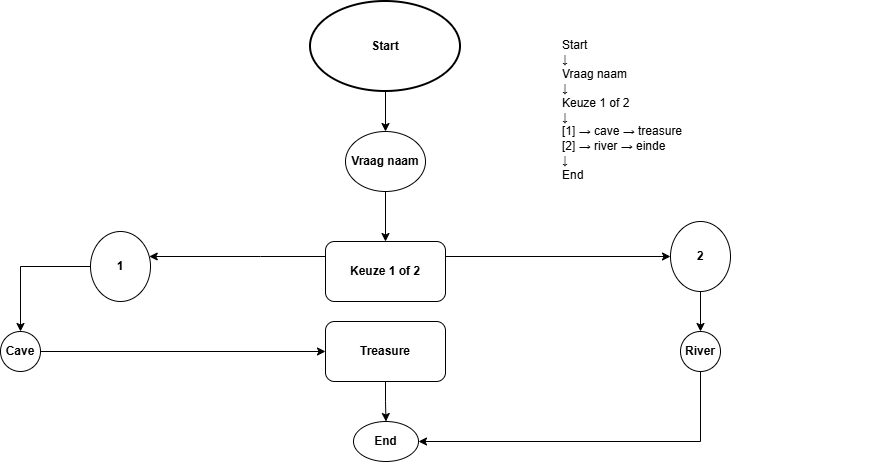

The diagram above was exported from draw.io. Its source (the exported page's mxGraphModel, read from the mxfile embedded in the PNG):
<mxGraphModel dx="1034" dy="530" grid="1" gridSize="10" guides="1" tooltips="1" connect="1" arrows="1" fold="1" page="1" pageScale="1" pageWidth="850" pageHeight="1100" math="0" shadow="0">
  <root>
    <mxCell id="0" />
    <mxCell id="1" parent="0" />
    <mxCell id="7nQBkrXHed0M8fvWhkSx-1" parent="1" style="text;whiteSpace=wrap;" value="Start&#10;↓&#10;Vraag naam&#10;↓&#10;Keuze 1 of 2&#10;↓&#10;[1] → cave → treasure&#10;[2] → river → einde&#10;↓&#10;End" vertex="1">
      <mxGeometry height="230" width="320" x="600" y="50" as="geometry" />
    </mxCell>
    <mxCell id="Wwsja8f2HZh_2bVzOxUn-25" edge="1" parent="1" source="Wwsja8f2HZh_2bVzOxUn-6" style="edgeStyle=orthogonalEdgeStyle;rounded=0;orthogonalLoop=1;jettySize=auto;html=1;entryX=0.5;entryY=0;entryDx=0;entryDy=0;" target="Wwsja8f2HZh_2bVzOxUn-10">
      <mxGeometry relative="1" as="geometry" />
    </mxCell>
    <mxCell id="Wwsja8f2HZh_2bVzOxUn-6" parent="1" style="strokeWidth=2;html=1;shape=mxgraph.flowchart.start_1;whiteSpace=wrap;" value="&lt;b&gt;Start&lt;/b&gt;" vertex="1">
      <mxGeometry height="90" width="150" x="350" y="20" as="geometry" />
    </mxCell>
    <mxCell id="Wwsja8f2HZh_2bVzOxUn-11" edge="1" parent="1" source="Wwsja8f2HZh_2bVzOxUn-10" style="edgeStyle=orthogonalEdgeStyle;rounded=0;orthogonalLoop=1;jettySize=auto;html=1;" target="Wwsja8f2HZh_2bVzOxUn-12">
      <mxGeometry relative="1" as="geometry">
        <mxPoint x="180" y="250" as="targetPoint" />
      </mxGeometry>
    </mxCell>
    <mxCell id="Wwsja8f2HZh_2bVzOxUn-10" parent="1" style="ellipse;whiteSpace=wrap;html=1;" value="&lt;b&gt;Vraag naam&lt;/b&gt;" vertex="1">
      <mxGeometry height="60" width="80" x="385" y="150" as="geometry" />
    </mxCell>
    <mxCell id="Wwsja8f2HZh_2bVzOxUn-14" edge="1" parent="1" source="Wwsja8f2HZh_2bVzOxUn-12" style="edgeStyle=orthogonalEdgeStyle;rounded=0;orthogonalLoop=1;jettySize=auto;html=1;" target="Wwsja8f2HZh_2bVzOxUn-15">
      <mxGeometry relative="1" as="geometry">
        <Array as="points">
          <mxPoint x="300" y="275" />
          <mxPoint x="300" y="275" />
        </Array>
        <mxPoint x="290" y="270" as="targetPoint" />
      </mxGeometry>
    </mxCell>
    <mxCell id="Wwsja8f2HZh_2bVzOxUn-30" edge="1" parent="1" style="edgeStyle=orthogonalEdgeStyle;rounded=0;orthogonalLoop=1;jettySize=auto;html=1;entryX=0;entryY=0.5;entryDx=0;entryDy=0;" target="Wwsja8f2HZh_2bVzOxUn-31">
      <mxGeometry relative="1" as="geometry">
        <Array as="points">
          <mxPoint x="710" y="275" />
        </Array>
        <mxPoint x="485" y="275" as="sourcePoint" />
        <mxPoint x="680" y="290" as="targetPoint" />
      </mxGeometry>
    </mxCell>
    <mxCell id="Wwsja8f2HZh_2bVzOxUn-12" parent="1" style="rounded=1;whiteSpace=wrap;html=1;" value="&lt;b&gt;Keuze 1 of 2&lt;/b&gt;" vertex="1">
      <mxGeometry height="60" width="120" x="365" y="260" as="geometry" />
    </mxCell>
    <mxCell id="Wwsja8f2HZh_2bVzOxUn-16" edge="1" parent="1" source="Wwsja8f2HZh_2bVzOxUn-15" style="edgeStyle=orthogonalEdgeStyle;rounded=0;orthogonalLoop=1;jettySize=auto;html=1;" target="Wwsja8f2HZh_2bVzOxUn-17">
      <mxGeometry relative="1" as="geometry">
        <mxPoint x="300" y="340" as="targetPoint" />
      </mxGeometry>
    </mxCell>
    <mxCell id="Wwsja8f2HZh_2bVzOxUn-15" parent="1" style="ellipse;whiteSpace=wrap;html=1;" value="&lt;b&gt;1&lt;/b&gt;" vertex="1">
      <mxGeometry height="70" width="60" x="130" y="250" as="geometry" />
    </mxCell>
    <mxCell id="Wwsja8f2HZh_2bVzOxUn-28" edge="1" parent="1" source="Wwsja8f2HZh_2bVzOxUn-17" style="edgeStyle=orthogonalEdgeStyle;rounded=0;orthogonalLoop=1;jettySize=auto;html=1;entryX=0;entryY=0.5;entryDx=0;entryDy=0;" target="Wwsja8f2HZh_2bVzOxUn-26">
      <mxGeometry relative="1" as="geometry">
        <mxPoint x="360" y="370" as="targetPoint" />
      </mxGeometry>
    </mxCell>
    <mxCell id="Wwsja8f2HZh_2bVzOxUn-17" parent="1" style="ellipse;whiteSpace=wrap;html=1;aspect=fixed;" value="&lt;b&gt;Cave&lt;/b&gt;" vertex="1">
      <mxGeometry height="40" width="40" x="40" y="350" as="geometry" />
    </mxCell>
    <mxCell id="Wwsja8f2HZh_2bVzOxUn-36" edge="1" parent="1" source="Wwsja8f2HZh_2bVzOxUn-26" style="edgeStyle=orthogonalEdgeStyle;rounded=0;orthogonalLoop=1;jettySize=auto;html=1;" target="Wwsja8f2HZh_2bVzOxUn-37">
      <mxGeometry relative="1" as="geometry">
        <mxPoint x="425" y="470" as="targetPoint" />
      </mxGeometry>
    </mxCell>
    <mxCell id="Wwsja8f2HZh_2bVzOxUn-26" parent="1" style="rounded=1;whiteSpace=wrap;html=1;" value="&lt;b&gt;Treasure&lt;/b&gt;" vertex="1">
      <mxGeometry height="60" width="120" x="365" y="340" as="geometry" />
    </mxCell>
    <mxCell id="Wwsja8f2HZh_2bVzOxUn-33" edge="1" parent="1" source="Wwsja8f2HZh_2bVzOxUn-31" style="edgeStyle=orthogonalEdgeStyle;rounded=0;orthogonalLoop=1;jettySize=auto;html=1;" target="Wwsja8f2HZh_2bVzOxUn-34">
      <mxGeometry relative="1" as="geometry">
        <mxPoint x="740" y="340" as="targetPoint" />
      </mxGeometry>
    </mxCell>
    <mxCell id="Wwsja8f2HZh_2bVzOxUn-31" parent="1" style="ellipse;whiteSpace=wrap;html=1;" value="&lt;b&gt;2&lt;/b&gt;" vertex="1">
      <mxGeometry height="70" width="60" x="710" y="240" as="geometry" />
    </mxCell>
    <mxCell id="Wwsja8f2HZh_2bVzOxUn-39" edge="1" parent="1" source="Wwsja8f2HZh_2bVzOxUn-34" style="edgeStyle=orthogonalEdgeStyle;rounded=0;orthogonalLoop=1;jettySize=auto;html=1;entryX=1;entryY=0.5;entryDx=0;entryDy=0;" target="Wwsja8f2HZh_2bVzOxUn-37">
      <mxGeometry relative="1" as="geometry">
        <Array as="points">
          <mxPoint x="740" y="460" />
        </Array>
        <mxPoint x="740" y="470" as="targetPoint" />
      </mxGeometry>
    </mxCell>
    <mxCell id="Wwsja8f2HZh_2bVzOxUn-34" parent="1" style="ellipse;whiteSpace=wrap;html=1;aspect=fixed;" value="&lt;b&gt;River&lt;/b&gt;" vertex="1">
      <mxGeometry height="40" width="40" x="720" y="350" as="geometry" />
    </mxCell>
    <mxCell id="Wwsja8f2HZh_2bVzOxUn-37" parent="1" style="ellipse;whiteSpace=wrap;html=1;" value="&lt;b&gt;End&lt;/b&gt;" vertex="1">
      <mxGeometry height="40" width="65" x="393" y="440" as="geometry" />
    </mxCell>
  </root>
</mxGraphModel>